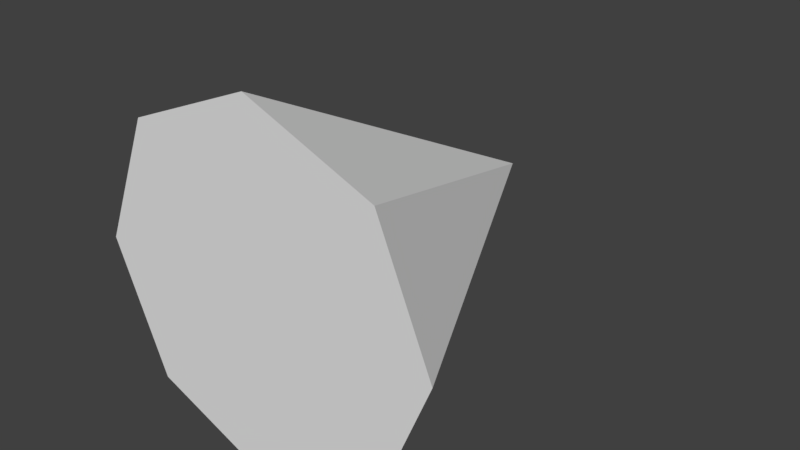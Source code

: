 # Source: ConePrimitive.blend  (saved by Blender 2.79.0; exported with 4.5.12 LTS)
import bpy
from mathutils import Matrix  # noqa: F401  (used for matrix-valued properties, if any)

bpy.ops.wm.read_factory_settings(use_empty=True)
scene = bpy.context.scene
scene.name = 'Scene'

# ---- collections
col_collection_1 = bpy.data.collections.new('Collection 1'); scene.collection.children.link(col_collection_1)

# ---- world
world_world = bpy.data.worlds.new('World'); scene.world = world_world
world_world.color = (0.05088, 0.05088, 0.05088)
world_world.use_sun_shadow = False
world_world.sun_shadow_jitter_overblur = 0.0
world_world.cycles.sampling_method = 'MANUAL'

# ---- meshes
me_cone = bpy.data.meshes.new('Cone')
me_cone.from_pydata([(0.0, 0.0, -0.5), (0.3536, 0.0, -0.3536), (0.5, 0.0, 5.96e-08), (0.3536, 2.98e-08, 0.3536), (-4.371e-08, 2.98e-08, 0.5), (0.0, 1.0, 0.0), (-0.3536, 2.98e-08, 0.3536), (-0.5, 0.0, 0.0), (-0.3536, 0.0, -0.3536)], [], [(0, 5, 1), (1, 5, 2), (2, 5, 3), (3, 5, 4), (4, 5, 6), (6, 5, 7), (7, 5, 8), (8, 5, 0), (0, 1, 2, 3, 4, 6, 7, 8)])
_uv = me_cone.uv_layers.new(name='UVMap')
_uv.uv.foreach_set('vector', [1.0, 0.25, 0.7249, 0.75, 0.875, 0.25, 0.875, 0.25, 0.7249, 0.75, 0.75, 0.25, 0.75, 0.25, 0.7249, 0.75, 0.625, 0.25, 0.625, 0.25, 0.7249, 0.75, 0.5, 0.25, 0.5, 0.25, 0.7249, 0.75, 0.375, 0.25, 0.375, 0.25, 0.7249, 0.75, 0.25, 0.25, 0.25, 0.25, 0.7249, 0.75, 1.125, 0.25, 1.125, 0.25, 0.7249, 0.75, 1.0, 0.25, 1.0, 0.25, 0.875, 0.25, 0.75, 0.25, 0.625, 0.25, 0.5, 0.25, 0.375, 0.25, 1.25, 0.25, 1.125, 0.25])
me_cone.use_remesh_preserve_volume = False
me_cone.use_remesh_preserve_attributes = False
me_cone.use_mirror_vertex_groups = False
me_cone.update()

# ---- objects
ob_cone = bpy.data.objects.new('Cone', me_cone)

# ---- transforms, parenting, visibility, modifiers, constraints
ob_cone.location = (0.0, 0.0, 0.0)
ob_cone.lineart.crease_threshold = 0.0

# ---- collection membership
col_collection_1.objects.link(ob_cone)

# ---- scene / render settings (as saved in the file)
scene.frame_start = 1; scene.frame_end = 250; scene.frame_set(1)
scene.render.engine = 'BLENDER_EEVEE_NEXT'
scene.render.resolution_percentage = 50
scene.render.dither_intensity = 0.0
scene.cycles.use_denoising = False
scene.cycles.samples = 128
scene.cycles.sampling_pattern = 'TABULATED_SOBOL'
scene.cycles.light_sampling_threshold = 0.0
scene.cycles.use_adaptive_sampling = False
scene.cycles.use_light_tree = False
scene.cycles.blur_glossy = 0.0
scene.cycles.sample_clamp_indirect = 0.0
scene.view_settings.view_transform = 'Standard'
bpy.context.view_layer.update()

# ---- added for rendering (the .blend has no active camera and no usable light): camera, sun
cam_auto = bpy.data.cameras.new('AutoCamera')
cam_auto.lens = 50.0
cam_auto.sensor_width = 36.0
cam_auto.clip_end = 1000.0
ob_auto_camera = bpy.data.objects.new('AutoCamera', cam_auto)
scene.collection.objects.link(ob_auto_camera)
ob_auto_camera.location = (1.60254, -1.42304, 1.28203)
ob_auto_camera.rotation_euler = (1.09748, -7.21219e-08, 0.694738)
scene.camera = ob_auto_camera
light_auto_sun = bpy.data.lights.new('AutoSun', 'SUN')
light_auto_sun.energy = 3.0
light_auto_sun.angle = 0.0523599
ob_auto_sun = bpy.data.objects.new('AutoSun', light_auto_sun)
scene.collection.objects.link(ob_auto_sun)
ob_auto_sun.rotation_euler = (0.872665, 0.174533, 0.523599)
bpy.context.view_layer.update()

